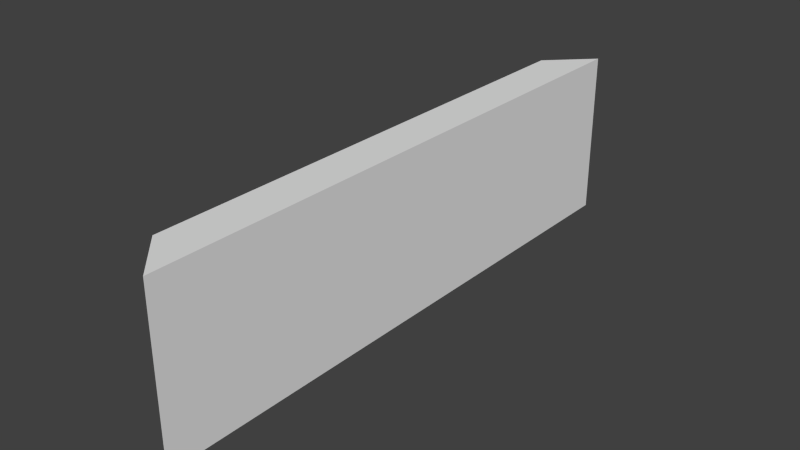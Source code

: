 # Source: wall_7.blend  (saved by Blender 2.72.0; exported with 4.5.12 LTS)
import bpy
from mathutils import Matrix  # noqa: F401  (used for matrix-valued properties, if any)

bpy.ops.wm.read_factory_settings(use_empty=True)
scene = bpy.context.scene
scene.name = 'Scene'

# ---- collections
col_collection_1 = bpy.data.collections.new('Collection 1'); scene.collection.children.link(col_collection_1)

# ---- materials (node trees are filled in below, after node groups)
mat_material = bpy.data.materials.new('Material')
mat_material.alpha_threshold = 0.0
mat_material.use_transparent_shadow = False
mat_material.roughness = 0.5
mat_material.line_color = (0.0, 0.0, 0.0, 1.0)

# ---- material node trees

# ---- world
world_world = bpy.data.worlds.new('World'); scene.world = world_world
world_world.color = (0.05088, 0.05088, 0.05088)
world_world.use_sun_shadow = False
world_world.sun_shadow_jitter_overblur = 0.0
world_world.cycles.sampling_method = 'MANUAL'
world_world.cycles.sample_map_resolution = 256

# ---- meshes
me_cube = bpy.data.meshes.new('Cube')
me_cube.from_pydata([(0.0, 7.0, 0.0), (0.0, -7.0, 0.0), (-1.0, -6.0, 0.0), (-1.0, 6.0, 0.0), (4.768e-07, 7.0, 4.0), (-6.557e-07, -7.0, 4.0), (-1.0, -6.0, 4.0), (-1.0, 6.0, 4.0)], [], [(0, 1, 2, 3), (4, 7, 6, 5), (0, 4, 5, 1), (1, 5, 6, 2), (2, 6, 7, 3), (4, 0, 3, 7)])
_uv = me_cube.uv_layers.new(name='UVMap')
_uv.uv.foreach_set('vector', [1.0, 0.0, 1.0, 1.0, 0.9, 0.8333, 0.9, 0.1667, 0.9, 1.0, 0.8, 0.8333, 0.8, 0.1667, 0.9, 0.0, 0.4, 1.0, 2.146e-07, 1.0, 0.0, 1.192e-07, 0.4, 0.0, 0.4, 7.947e-08, 0.8, 0.0, 0.8, 0.1667, 0.4, 0.1667, 0.4, 0.1667, 0.8, 0.1667, 0.8, 0.8333, 0.4, 0.8333, 0.8, 1.0, 0.4, 1.0, 0.4, 0.8333, 0.8, 0.8333])
me_cube.materials.append(mat_material)
me_cube.use_remesh_preserve_volume = False
me_cube.use_remesh_preserve_attributes = False
me_cube.use_mirror_vertex_groups = False
me_cube.update()

# ---- objects
ob_cube = bpy.data.objects.new('Cube', me_cube)

# ---- transforms, parenting, visibility, modifiers, constraints
ob_cube.location = (0.0, 0.0, 0.0)
ob_cube.lock_rotations_4d = False
ob_cube.empty_display_type = 'ARROWS'
ob_cube.lineart.crease_threshold = 0.0

# ---- collection membership
col_collection_1.objects.link(ob_cube)

# ---- scene / render settings (as saved in the file)
scene.frame_start = 1; scene.frame_end = 250; scene.frame_set(1)
scene.render.engine = 'BLENDER_EEVEE_NEXT'
scene.render.resolution_percentage = 50
scene.render.dither_intensity = 0.0
scene.cycles.use_denoising = False
scene.cycles.samples = 10
scene.cycles.sampling_pattern = 'TABULATED_SOBOL'
scene.cycles.light_sampling_threshold = 0.0
scene.cycles.use_adaptive_sampling = False
scene.cycles.use_light_tree = False
scene.cycles.blur_glossy = 0.0
scene.cycles.pixel_filter_type = 'GAUSSIAN'
scene.cycles.sample_clamp_indirect = 0.0
scene.view_settings.view_transform = 'Standard'
bpy.context.view_layer.update()

# ---- added for rendering (the .blend has no active camera and no usable light): camera, sun
cam_auto = bpy.data.cameras.new('AutoCamera')
cam_auto.lens = 50.0
cam_auto.sensor_width = 36.0
cam_auto.clip_end = 1000.0
ob_auto_camera = bpy.data.objects.new('AutoCamera', cam_auto)
scene.collection.objects.link(ob_auto_camera)
ob_auto_camera.location = (13.0032, -16.2039, 12.8026)
ob_auto_camera.rotation_euler = (1.09748, -7.21219e-08, 0.694738)
scene.camera = ob_auto_camera
light_auto_sun = bpy.data.lights.new('AutoSun', 'SUN')
light_auto_sun.energy = 3.0
light_auto_sun.angle = 0.0523599
ob_auto_sun = bpy.data.objects.new('AutoSun', light_auto_sun)
scene.collection.objects.link(ob_auto_sun)
ob_auto_sun.rotation_euler = (0.872665, 0.174533, 0.523599)
bpy.context.view_layer.update()
